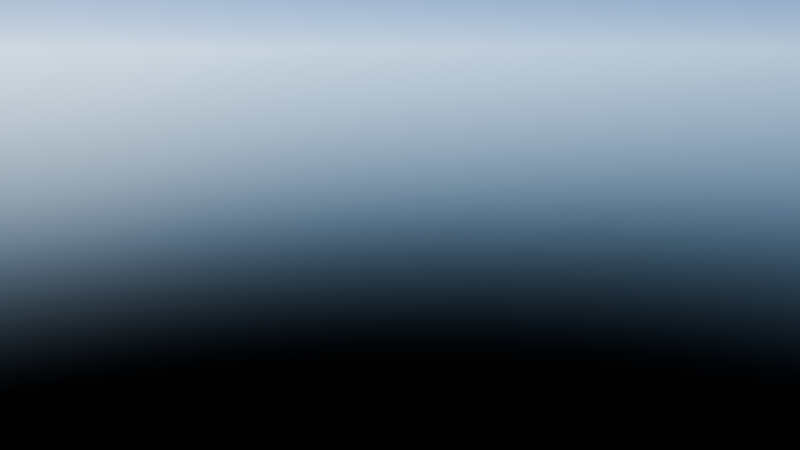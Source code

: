 # Source: Cumulonimbus_Field_4_Cycles.blend  (saved by Blender 4.3.34; exported with 4.5.12 LTS)
import bpy
from mathutils import Matrix  # noqa: F401  (used for matrix-valued properties, if any)

bpy.ops.wm.read_factory_settings(use_empty=True)
scene = bpy.context.scene
scene.name = 'Scene'

# ---- collections
col_collection = bpy.data.collections.new('Collection'); scene.collection.children.link(col_collection)

# ---- materials (node trees are filled in below, after node groups)
mat_clouds = bpy.data.materials.new('Clouds')

# ---- node groups
ng_cloud_shader = bpy.data.node_groups.new('Cloud Shader', 'ShaderNodeTree')
_s = ng_cloud_shader.interface.new_socket(name='Volume', in_out='OUTPUT', socket_type='NodeSocketShader')
_s = ng_cloud_shader.interface.new_socket(name='Color', in_out='INPUT', socket_type='NodeSocketColor')
_s.default_value = (1.0, 1.0, 1.0, 1.0)
_s = ng_cloud_shader.interface.new_socket(name='Density Coefficient', in_out='INPUT', socket_type='NodeSocketFloat')
_s.default_value = 1.0
_s.min_value = -1e+04
_s.max_value = 1e+04
_s.description = 'Scales the density by this value'
_s = ng_cloud_shader.interface.new_socket(name='Density Gamma', in_out='INPUT', socket_type='NodeSocketFloat')
_s.default_value = 1.0
_s.min_value = -1e+04
_s.max_value = 1e+04
_s.description = 'Curve applied to the density value, lower values result in more uniform density across the cloud'
_s = ng_cloud_shader.interface.new_socket(name='Density Falloff', in_out='INPUT', socket_type='NodeSocketFloat')
_s.default_value = 0.1
_s.min_value = -1e+04
_s.max_value = 1e+04
_s.description = 'How much to lower the density each time the light ray bounces inside the cloud. Higher values render faster, but are less accurate'
_s = ng_cloud_shader.interface.new_socket(name='Anisotropy 1', in_out='INPUT', socket_type='NodeSocketFloat')
_s.subtype = 'FACTOR'
_s.default_value = 0.98
_s.min_value = -1.0
_s.max_value = 1.0
_s.description = 'The anisotropy of the forward-scattering component of the shader'
_s = ng_cloud_shader.interface.new_socket(name='Anisotropic Falloff 1', in_out='INPUT', socket_type='NodeSocketFloat')
_s.default_value = 3.0
_s.min_value = 0.0
_s.max_value = 1e+04
_s.description = 'Similar to density falloff, but instead controls how anisotropic the volume is as the light ray penetrates further. Lower values are generally noisier but can be more realistic. '
_s = ng_cloud_shader.interface.new_socket(name='Anisotropy 2', in_out='INPUT', socket_type='NodeSocketFloat')
_s.subtype = 'FACTOR'
_s.default_value = -0.25
_s.min_value = -1.0
_s.max_value = 1.0
_s.description = 'The backscattering component of the shader'
_s = ng_cloud_shader.interface.new_socket(name='Anisotropic Falloff 2', in_out='INPUT', socket_type='NodeSocketFloat')
_s.default_value = 0.1
_s.min_value = 0.0
_s.max_value = 1e+04
_s.description = 'Same as Anisotropic Falloff 1, but for Anisotropy 2'
_s = ng_cloud_shader.interface.new_socket(name='Anisotropy Blending', in_out='INPUT', socket_type='NodeSocketFloat')
_s.subtype = 'FACTOR'
_s.default_value = 0.2
_s.min_value = 0.0
_s.max_value = 1.0
_s.description = 'How much forward scattering vs backscattering there is in the cloud'
_N = ng_cloud_shader.nodes; _L = ng_cloud_shader.links
n0 = _N.new('ShaderNodeMath'); n0.name = 'Math'; n0.location = (0, 220)
n0.operation = 'MULTIPLY'
n1 = _N.new('ShaderNodeAttribute'); n1.name = 'Attribute'; n1.location = (-320, 220)
n1.attribute_name = 'density'
n2 = _N.new('ShaderNodeMath'); n2.name = 'Math.005'; n2.location = (-160, 220)
n2.operation = 'POWER'
n3 = _N.new('ShaderNodeMath'); n3.name = 'Math.001'; n3.location = (-140, -60)
n3.operation = 'POWER'
n4 = _N.new('NodeReroute'); n4.name = 'Reroute.001'; n4.location = (-640, -240)
n4.width = 16
n4.socket_idname = 'NodeSocketFloat'
n5 = _N.new('ShaderNodeLightPath'); n5.name = 'Light Path'; n5.location = (-1700, -60)
n6 = _N.new('ShaderNodeMath'); n6.name = 'Math.012'; n6.location = (-1080, -200)
n6.operation = 'MAXIMUM'
n6.inputs[1].default_value = 0.0
n7 = _N.new('ShaderNodeMath'); n7.name = 'Math.008'; n7.location = (-300, -60)
n7.operation = 'MULTIPLY'
n8 = _N.new('ShaderNodeMath'); n8.name = 'Math.002'; n8.location = (460, 220)
n8.operation = 'MULTIPLY'
n9 = _N.new('NodeGroupInput'); n9.name = 'Group Input.001'; n9.location = (400, -200)
n10 = _N.new('ShaderNodeMath'); n10.name = 'Math.007'; n10.location = (-460, -220)
n10.operation = 'MULTIPLY'
n11 = _N.new('ShaderNodeMath'); n11.name = 'Math.004'; n11.location = (-300, -220)
n11.inputs[1].default_value = 1.0
n12 = _N.new('ShaderNodeMath'); n12.name = 'Math.003'; n12.location = (-140, -220)
n12.operation = 'POWER'
n13 = _N.new('ShaderNodeMath'); n13.name = 'Math.009'; n13.location = (-460, -380)
n13.operation = 'MULTIPLY'
n14 = _N.new('ShaderNodeMath'); n14.name = 'Math.010'; n14.location = (-300, -380)
n14.inputs[1].default_value = 1.0
n15 = _N.new('ShaderNodeMath'); n15.name = 'Math.013'; n15.location = (-140, -380)
n15.operation = 'POWER'
n16 = _N.new('ShaderNodeNewGeometry'); n16.name = 'Geometry'; n16.location = (-480, 380)
n17 = _N.new('ShaderNodeTexWhiteNoise'); n17.name = 'White Noise Texture'; n17.location = (-320, 380)
n18 = _N.new('ShaderNodeMath'); n18.name = 'Math.014'; n18.location = (-160, 380)
n18.operation = 'LESS_THAN'
n19 = _N.new('NodeGroupInput'); n19.name = 'Group Input'; n19.location = (-900, 200)
n20 = _N.new('ShaderNodeMix'); n20.name = 'Mix'; n20.location = (160, -100)
n21 = _N.new('NodeGroupOutput'); n21.name = 'Group Output'; n21.location = (1540, 160)
n22 = _N.new('ShaderNodeVolumeScatter'); n22.name = 'Volume Scatter.002'; n22.location = (1100, 0)
n22.width = 140
_L.new(n2.outputs[0], n0.inputs[0])
_L.new(n3.outputs[0], n8.inputs[1])
_L.new(n11.outputs[0], n12.inputs[1])
_L.new(n19.outputs[1], n0.inputs[1])
_L.new(n19.outputs[4], n12.inputs[0])
_L.new(n10.outputs[0], n11.inputs[0])
_L.new(n1.outputs[2], n2.inputs[0])
_L.new(n19.outputs[2], n2.inputs[1])
_L.new(n4.outputs[0], n10.inputs[0])
_L.new(n19.outputs[5], n10.inputs[1])
_L.new(n7.outputs[0], n3.inputs[1])
_L.new(n4.outputs[0], n7.inputs[0])
_L.new(n19.outputs[3], n7.inputs[1])
_L.new(n5.outputs[9], n6.inputs[0])
_L.new(n6.outputs[0], n4.inputs[0])
_L.new(n14.outputs[0], n15.inputs[1])
_L.new(n13.outputs[0], n14.inputs[0])
_L.new(n4.outputs[0], n13.inputs[0])
_L.new(n19.outputs[6], n15.inputs[0])
_L.new(n19.outputs[7], n13.inputs[1])
_L.new(n12.outputs[0], n20.inputs[2])
_L.new(n15.outputs[0], n20.inputs[3])
_L.new(n16.outputs[0], n17.inputs[0])
_L.new(n17.outputs[0], n18.inputs[0])
_L.new(n19.outputs[8], n18.inputs[1])
_L.new(n18.outputs[0], n20.inputs[0])
_L.new(n0.outputs[0], n8.inputs[0])
_L.new(n8.outputs[0], n22.inputs[1])
_L.new(n9.outputs[0], n22.inputs[0])
_L.new(n22.outputs[0], n21.inputs[0])
_L.new(n20.outputs[0], n22.inputs[2])
n21.is_active_output = True

# ---- material node trees
mat_clouds.use_nodes = True; mat_clouds.node_tree.nodes.clear()
_N = mat_clouds.node_tree.nodes; _L = mat_clouds.node_tree.links
n0 = _N.new('ShaderNodeOutputMaterial'); n0.name = 'Material Output'; n0.location = (100, 280)
n1 = _N.new('ShaderNodeGroup'); n1.name = 'Group'; n1.location = (-360, 340)
n1.width = 249
n1.node_tree = ng_cloud_shader
n1.inputs[0].default_value = (1.0, 1.0, 1.0, 1.0)
n1.inputs[1].default_value = 1.0
n1.inputs[2].default_value = 1.0
n1.inputs[3].default_value = 0.1
n1.inputs[4].default_value = 0.98
n1.inputs[5].default_value = 10.0
n1.inputs[6].default_value = -0.5
n1.inputs[7].default_value = 1.0
n1.inputs[8].default_value = 0.2
_L.new(n1.outputs[0], n0.inputs[1])
n0.is_active_output = True

# ---- world
world_world = bpy.data.worlds.new('World'); scene.world = world_world
world_world.use_nodes = True; world_world.node_tree.nodes.clear()
_N = world_world.node_tree.nodes; _L = world_world.node_tree.links
n0 = _N.new('ShaderNodeOutputWorld'); n0.name = 'World Output'; n0.location = (300, 300)
n1 = _N.new('ShaderNodeBackground'); n1.name = 'Background'; n1.location = (-25, 315)
n1.inputs[1].default_value = 0.2
n2 = _N.new('ShaderNodeTexSky'); n2.name = 'Sky Texture'; n2.location = (-420, 300)
n2.sun_intensity = 0.25
n2.sun_elevation = 0.1117
n2.altitude = 3732.0
n2.air_density = 0.3041
n2.dust_density = 0.1
n2.ozone_density = 1.561
_L.new(n1.outputs[0], n0.inputs[0])
_L.new(n2.outputs[0], n1.inputs[0])
n0.is_active_output = True
world_world.color = (0.05088, 0.05088, 0.05088)
world_world.sun_shadow_jitter_overblur = 0.0

# ---- cameras
cam_camera = bpy.data.cameras.new('Camera')
cam_camera.clip_start = 1.0
cam_camera.clip_end = 1e+05
cam_camera.lens = 37.0
cam_camera.ortho_scale = 7.314

# ---- objects
ob_camera = bpy.data.objects.new('Camera', cam_camera)
ob_cumulonimbus_field_1_f120_quarter = bpy.data.objects.new('Cumulonimbus_Field_1.f120.quarter', None)

# ---- transforms, parenting, visibility, modifiers, constraints
ob_camera.location = (-591.6, -1267.0, 299.1)
ob_camera.rotation_euler = (1.36, 4.387e-08, -0.4369)
ob_camera.scale = (1.0, 1.0, 1.0)
ob_camera.lock_rotations_4d = False
ob_camera.empty_display_type = 'ARROWS'
ob_camera.color = (0.0, 0.0, 0.0, 0.0)
ob_camera.display_type = 'WIRE'
ob_camera.lineart.crease_threshold = 0.0
ob_cumulonimbus_field_1_f120_quarter.location = (0.0, 0.0, 0.0)
ob_cumulonimbus_field_1_f120_quarter.rotation_euler = (1.571, 0.0, 0.0)
ob_cumulonimbus_field_1_f120_quarter.scale = (0.01, 0.01, 0.01)
ob_cumulonimbus_field_1_f120_quarter.empty_image_offset = (0.0, 0.0)

# ---- collection membership
col_collection.objects.link(ob_camera)
col_collection.objects.link(ob_cumulonimbus_field_1_f120_quarter)

# ---- scene / render settings (as saved in the file)
scene.camera = ob_camera
scene.frame_start = 1; scene.frame_end = 250; scene.frame_set(1)
scene.render.engine = 'CYCLES'
scene.cycles.use_denoising = False
scene.cycles.sampling_pattern = 'BLUE_NOISE'
scene.cycles.max_bounces = 512
scene.cycles.volume_bounces = 512
scene.cycles.transparent_max_bounces = 32
scene.cycles.volume_max_steps = 32
bpy.context.view_layer.update()
